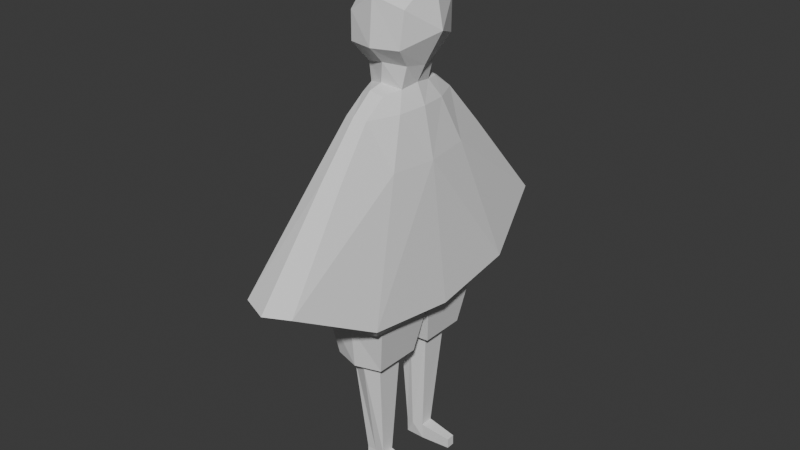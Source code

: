 # Source: char_placeholder.blend  (saved by Blender 4.0.36; exported with 4.5.12 LTS)
import bpy
from mathutils import Matrix  # noqa: F401  (used for matrix-valued properties, if any)

bpy.ops.wm.read_factory_settings(use_empty=True)
scene = bpy.context.scene
scene.name = 'Scene'

# ---- collections
col_collection = bpy.data.collections.new('Collection'); scene.collection.children.link(col_collection)

# ---- world
world_world = bpy.data.worlds.new('World'); scene.world = world_world
world_world.use_nodes = True; world_world.node_tree.nodes.clear()
_N = world_world.node_tree.nodes; _L = world_world.node_tree.links
n0 = _N.new('ShaderNodeOutputWorld'); n0.name = 'World Output'; n0.location = (300, 300)
n1 = _N.new('ShaderNodeBackground'); n1.name = 'Background'; n1.location = (10, 300)
n1.inputs[0].default_value = (0.05088, 0.05088, 0.05088, 1.0)
_L.new(n1.outputs[0], n0.inputs[0])
n0.is_active_output = True
world_world.color = (0.05088, 0.05088, 0.05088)
world_world.use_sun_shadow = False
world_world.sun_shadow_jitter_overblur = 0.0

# ---- meshes
me_cube_002 = bpy.data.meshes.new('Cube.002')
me_cube_002.from_pydata([(0.4031, 0.0, 1.698), (-0.4031, 0.0, 1.698), (-0.378, 2.441, -0.291), (-0.2238, 1.366, 1.046), (0.1606, 0.8285, 1.675), (-0.1606, 0.8285, 1.675), (0.378, 2.441, -0.291), (0.2238, 1.366, 1.046), (-0.7907, -0.001095, -1.009), (-0.5486, 0.0, 1.0), (0.7907, 0.0, -1.009), (0.5486, 0.0, 1.0), (0.2838, 0.0, 1.982), (-0.2854, 0.0, 1.988), (0.1606, 0.5162, 1.902), (-0.1606, 0.5162, 1.902), (-0.474, 0.683, 1.023), (0.7288, 1.323, -0.8628), (-0.3483, 0.4142, 1.686), (0.3483, 0.4142, 1.686), (-0.7288, 1.323, -0.8628), (0.474, 0.683, 1.023), (-0.2463, 0.262, 1.942), (0.2463, 0.262, 1.942), (-0.7036, 0.0, -1.074), (0.7036, 0.0, -1.074), (0.5951, 1.173, -1.045), (-0.5951, 1.173, -1.045), (-0.4867, 0.02054, -1.197), (0.4867, 0.02054, -1.197), (0.4867, 0.9492, -1.167), (-0.4867, 0.9492, -1.167), (-0.3729, 0.1516, -1.865), (0.3729, 0.1516, -1.865), (0.3695, 0.8425, -1.863), (-0.3763, 0.8425, -1.863), (-0.2301, 0.2906, -1.948), (0.2301, 0.2906, -1.948), (0.2233, 0.6951, -1.967), (-0.2368, 0.6951, -1.967), (-0.1436, 0.3531, -3.552), (0.1436, 0.3531, -3.552), (0.1436, 0.544, -3.546), (-0.1436, 0.544, -3.546), (-0.1436, 0.3602, -3.789), (0.1436, 0.3602, -3.789), (0.1436, 0.5511, -3.783), (-0.1436, 0.5511, -3.783), (0.4005, 0.0, 2.23), (-0.2497, 0.0, 2.223), (-0.2806, 0.2614, 2.201), (0.3254, 0.2606, 2.255), (0.53, 0.0, 3.386), (-0.4434, 0.0, 3.268), (-0.3538, 0.4986, 2.896), (0.4471, 0.4568, 3.019), (-0.3482, 0.5065, 2.502), (0.4091, 0.5009, 2.524), (0.6652, 0.0, 2.708), (-0.548, 0.0, 2.671), (0.5949, 0.3909, -3.623), (0.5949, 0.5155, -3.619), (0.4076, 0.3955, -3.778), (0.5949, 0.3955, -3.778), (0.5949, 0.5201, -3.774), (0.02718, 2.606, -0.2992), (0.005, 1.459, 1.068), (-0.002704, 0.8783, 1.708), (-0.00668, 0.5651, 1.958), (-0.01168, 0.3502, 2.002), (0.01241, 1.437, -0.8921), (0.01241, 1.272, -1.093), (0.01241, 1.025, -1.228), (-0.002267, 0.9534, -1.867), (0.006257, 0.7872, -1.968), (0.0, 0.544, -3.546), (0.0, 0.5511, -3.783), (0.05193, 0.4019, 2.29), (0.03406, 0.0, 3.578), (0.03763, 0.5627, 3.152), (0.04139, 0.619, 2.519), (-0.01501, -0.03752, -1.009), (-0.01501, -0.0458, -1.074), (-0.01501, -0.01589, -1.197), (-0.01501, 0.1152, -1.865), (-0.01501, 0.2542, -1.948), (-0.01501, 0.3167, -3.552), (-0.378, -2.441, -0.291), (-0.2238, -1.366, 1.046), (0.1606, -0.8285, 1.675), (-0.1606, -0.8285, 1.675), (0.378, -2.441, -0.291), (0.2238, -1.366, 1.046), (-0.7907, 0.001095, -1.009), (0.1606, -0.5162, 1.902), (-0.1606, -0.5162, 1.902), (-0.474, -0.683, 1.023), (0.7288, -1.323, -0.8628), (-0.3483, -0.4142, 1.686), (0.3483, -0.4142, 1.686), (-0.7288, -1.323, -0.8628), (0.474, -0.683, 1.023), (-0.2463, -0.262, 1.942), (0.2463, -0.262, 1.942), (0.5951, -1.173, -1.045), (-0.5951, -1.173, -1.045), (-0.4867, -0.02054, -1.197), (0.4867, -0.02054, -1.197), (0.4867, -0.9492, -1.167), (-0.4867, -0.9492, -1.167), (-0.3729, -0.1516, -1.865), (0.3729, -0.1516, -1.865), (0.3695, -0.8425, -1.863), (-0.3763, -0.8425, -1.863), (-0.2301, -0.2906, -1.948), (0.2301, -0.2906, -1.948), (0.2233, -0.6951, -1.967), (-0.2368, -0.6951, -1.967), (-0.1436, -0.3531, -3.552), (0.1436, -0.3531, -3.552), (0.1436, -0.544, -3.546), (-0.1436, -0.544, -3.546), (-0.1436, -0.3602, -3.789), (0.1436, -0.3602, -3.789), (0.1436, -0.5511, -3.783), (-0.1436, -0.5511, -3.783), (-0.2806, -0.2614, 2.201), (0.3254, -0.2606, 2.255), (-0.3538, -0.4986, 2.896), (0.4471, -0.4568, 3.019), (-0.3482, -0.5065, 2.502), (0.4091, -0.5009, 2.524), (0.5949, -0.3909, -3.623), (0.5949, -0.5155, -3.619), (0.4076, -0.3955, -3.778), (0.5949, -0.3955, -3.778), (0.5949, -0.5201, -3.774), (0.02718, -2.606, -0.2992), (0.005, -1.459, 1.068), (-0.002704, -0.8783, 1.708), (-0.00668, -0.5651, 1.958), (-0.01168, -0.3502, 2.002), (0.01241, -1.437, -0.8921), (0.01241, -1.272, -1.093), (0.01241, -1.025, -1.228), (-0.002267, -0.9534, -1.867), (0.006257, -0.7872, -1.968), (0.0, -0.544, -3.546), (0.0, -0.5511, -3.783), (0.05193, -0.4019, 2.29), (0.03763, -0.5627, 3.152), (0.04139, -0.619, 2.519), (-0.01501, 0.03752, -1.009), (-0.01501, 0.0458, -1.074), (-0.01501, 0.01589, -1.197), (-0.01501, -0.1152, -1.865), (-0.01501, -0.2542, -1.948), (-0.01501, -0.3167, -3.552)], [], [(20, 16, 3, 2), (65, 66, 7, 6), (18, 1, 13, 22), (66, 3, 5, 67), (16, 9, 1, 18), (21, 7, 4, 19), (17, 10, 25, 26), (17, 21, 11, 10), (22, 13, 49, 50), (19, 4, 14, 23), (67, 5, 15, 68), (0, 19, 23, 12), (68, 15, 22, 69), (6, 7, 21, 17), (65, 6, 17, 70), (11, 21, 19, 0), (3, 16, 18, 5), (5, 18, 22, 15), (8, 9, 16, 20), (26, 25, 29, 30), (8, 20, 27, 24), (81, 8, 24, 82), (70, 17, 26, 71), (72, 30, 34, 73), (24, 27, 31, 28), (71, 26, 30, 72), (82, 24, 28, 83), (34, 33, 37, 38), (83, 28, 32, 84), (30, 29, 33, 34), (28, 31, 35, 32), (38, 37, 41, 42), (32, 35, 39, 36), (73, 34, 38, 74), (84, 32, 36, 85), (75, 42, 46, 76), (36, 39, 43, 40), (74, 38, 42, 75), (85, 36, 40, 86), (47, 76, 46, 45, 44), (41, 86, 40, 44, 45), (45, 44, 62, 63), (40, 43, 47, 44), (80, 56, 54, 79), (12, 23, 51, 48), (69, 22, 50, 77), (79, 54, 53, 78), (56, 59, 53, 54), (58, 57, 55, 52), (48, 51, 57, 58), (50, 49, 59, 56), (77, 50, 56, 80), (61, 60, 63, 64), (46, 42, 61, 64), (45, 46, 64, 63), (41, 45, 63, 60), (42, 41, 60, 61), (51, 77, 80, 57), (55, 79, 78, 52), (23, 69, 77, 51), (57, 80, 79, 55), (39, 74, 75, 43), (43, 75, 76, 47), (35, 73, 74, 39), (27, 71, 72, 31), (31, 72, 73, 35), (20, 70, 71, 27), (2, 65, 70, 20), (14, 68, 69, 23), (4, 67, 68, 14), (7, 66, 67, 4), (2, 3, 66, 65), (37, 85, 86, 41), (33, 84, 85, 37), (29, 83, 84, 33), (25, 82, 83, 29), (10, 81, 82, 25), (100, 87, 88, 96), (137, 91, 92, 138), (98, 102, 13, 1), (138, 139, 90, 88), (96, 98, 1, 9), (101, 99, 89, 92), (97, 104, 25, 10), (97, 10, 11, 101), (102, 126, 49, 13), (99, 103, 94, 89), (139, 140, 95, 90), (0, 12, 103, 99), (140, 141, 102, 95), (91, 97, 101, 92), (137, 142, 97, 91), (11, 0, 99, 101), (88, 90, 98, 96), (90, 95, 102, 98), (93, 100, 96, 9), (104, 108, 107, 25), (93, 24, 105, 100), (152, 153, 24, 93), (142, 143, 104, 97), (144, 145, 112, 108), (24, 106, 109, 105), (143, 144, 108, 104), (153, 154, 106, 24), (112, 116, 115, 111), (154, 155, 110, 106), (108, 112, 111, 107), (106, 110, 113, 109), (116, 120, 119, 115), (110, 114, 117, 113), (145, 146, 116, 112), (155, 156, 114, 110), (147, 148, 124, 120), (114, 118, 121, 117), (146, 147, 120, 116), (156, 157, 118, 114), (125, 122, 123, 124, 148), (119, 123, 122, 118, 157), (123, 135, 134, 122), (118, 122, 125, 121), (151, 150, 128, 130), (12, 48, 127, 103), (141, 149, 126, 102), (150, 78, 53, 128), (130, 128, 53, 59), (58, 52, 129, 131), (48, 58, 131, 127), (126, 130, 59, 49), (149, 151, 130, 126), (133, 136, 135, 132), (124, 136, 133, 120), (123, 135, 136, 124), (119, 132, 135, 123), (120, 133, 132, 119), (127, 131, 151, 149), (129, 52, 78, 150), (103, 127, 149, 141), (131, 129, 150, 151), (117, 121, 147, 146), (121, 125, 148, 147), (113, 117, 146, 145), (105, 109, 144, 143), (109, 113, 145, 144), (100, 105, 143, 142), (87, 100, 142, 137), (94, 103, 141, 140), (89, 94, 140, 139), (92, 89, 139, 138), (87, 137, 138, 88), (115, 119, 157, 156), (111, 115, 156, 155), (107, 111, 155, 154), (25, 107, 154, 153), (10, 25, 153, 152)])
_uv = me_cube_002.uv_layers.new(name='UVMap')
_uv.uv.foreach_set('vector', [0.375, 0.1875, 0.625, 0.1875, 0.625, 0.25, 0.375, 0.25, 0.375, 0.375, 0.625, 0.375, 0.625, 0.5, 0.375, 0.5, 0.625, 0.1875, 0.625, 0.125, 0.625, 0.125, 0.625, 0.1875, 0.625, 0.375, 0.625, 0.25, 0.625, 0.25, 0.625, 0.375, 0.625, 0.1875, 0.625, 0.125, 0.625, 0.125, 0.625, 0.1875, 0.625, 0.5625, 0.625, 0.5, 0.625, 0.5, 0.625, 0.5625, 0.375, 0.5625, 0.375, 0.625, 0.375, 0.625, 0.375, 0.5625, 0.375, 0.5625, 0.625, 0.5625, 0.625, 0.625, 0.375, 0.625, 0.625, 0.1875, 0.625, 0.125, 0.625, 0.125, 0.625, 0.1875, 0.625, 0.5625, 0.625, 0.5, 0.625, 0.5, 0.625, 0.5625, 0.625, 0.375, 0.625, 0.25, 0.625, 0.25, 0.625, 0.375, 0.625, 0.625, 0.625, 0.5625, 0.625, 0.5625, 0.625, 0.625, 0.75, 0.5, 0.875, 0.5, 0.875, 0.5625, 0.75, 0.5625, 0.375, 0.5, 0.625, 0.5, 0.625, 0.5625, 0.375, 0.5625, 0.25, 0.5, 0.375, 0.5, 0.375, 0.5625, 0.25, 0.5625, 0.625, 0.625, 0.625, 0.5625, 0.625, 0.5625, 0.625, 0.625, 0.625, 0.25, 0.625, 0.1875, 0.625, 0.1875, 0.625, 0.25, 0.625, 0.25, 0.625, 0.1875, 0.625, 0.1875, 0.625, 0.25, 0.375, 0.125, 0.625, 0.125, 0.625, 0.1875, 0.375, 0.1875, 0.375, 0.5625, 0.375, 0.625, 0.375, 0.625, 0.375, 0.5625, 0.375, 0.125, 0.375, 0.1875, 0.375, 0.1875, 0.375, 0.125, 0.0, 0.0, 0.0, 0.0, 0.0, 0.0, 0.0, 0.0, 0.25, 0.5625, 0.375, 0.5625, 0.375, 0.5625, 0.25, 0.5625, 0.25, 0.5625, 0.375, 0.5625, 0.375, 0.5625, 0.25, 0.5625, 0.375, 0.125, 0.375, 0.1875, 0.375, 0.1875, 0.375, 0.125, 0.25, 0.5625, 0.375, 0.5625, 0.375, 0.5625, 0.25, 0.5625, 0.0, 0.0, 0.0, 0.0, 0.0, 0.0, 0.0, 0.0, 0.375, 0.5625, 0.375, 0.625, 0.375, 0.625, 0.375, 0.5625, 0.0, 0.0, 0.0, 0.0, 0.0, 0.0, 0.0, 0.0, 0.375, 0.5625, 0.375, 0.625, 0.375, 0.625, 0.375, 0.5625, 0.375, 0.125, 0.375, 0.1875, 0.375, 0.1875, 0.375, 0.125, 0.375, 0.5625, 0.375, 0.625, 0.375, 0.625, 0.375, 0.5625, 0.375, 0.125, 0.375, 0.1875, 0.375, 0.1875, 0.375, 0.125, 0.25, 0.5625, 0.375, 0.5625, 0.375, 0.5625, 0.25, 0.5625, 0.0, 0.0, 0.0, 0.0, 0.0, 0.0, 0.0, 0.0, 0.25, 0.5625, 0.375, 0.5625, 0.375, 0.5625, 0.25, 0.5625, 0.375, 0.125, 0.375, 0.1875, 0.375, 0.1875, 0.375, 0.125, 0.25, 0.5625, 0.375, 0.5625, 0.375, 0.5625, 0.25, 0.5625, 0.0, 0.0, 0.0, 0.0, 0.0, 0.0, 0.0, 0.0, 0.125, 0.5625, 0.25, 0.5625, 0.375, 0.5625, 0.375, 0.625, 0.125, 0.625, 0.0, 0.0, 0.0, 0.0, 0.0, 0.0, 0.0, 0.0, 0.0, 0.0, 0.375, 0.625, 0.125, 0.625, 0.125, 0.625, 0.375, 0.625, 0.375, 0.125, 0.375, 0.1875, 0.375, 0.1875, 0.375, 0.125, 0.75, 0.5625, 0.875, 0.5625, 0.875, 0.5625, 0.75, 0.5625, 0.625, 0.625, 0.625, 0.5625, 0.625, 0.5625, 0.625, 0.625, 0.75, 0.5625, 0.875, 0.5625, 0.875, 0.5625, 0.75, 0.5625, 0.75, 0.5625, 0.875, 0.5625, 0.875, 0.625, 0.75, 0.625, 0.625, 0.1875, 0.625, 0.125, 0.625, 0.125, 0.625, 0.1875, 0.625, 0.625, 0.625, 0.5625, 0.625, 0.5625, 0.625, 0.625, 0.625, 0.625, 0.625, 0.5625, 0.625, 0.5625, 0.625, 0.625, 0.625, 0.1875, 0.625, 0.125, 0.625, 0.125, 0.625, 0.1875, 0.75, 0.5625, 0.875, 0.5625, 0.875, 0.5625, 0.75, 0.5625, 0.375, 0.5625, 0.375, 0.625, 0.375, 0.625, 0.375, 0.5625, 0.375, 0.5625, 0.375, 0.5625, 0.375, 0.5625, 0.375, 0.5625, 0.375, 0.625, 0.375, 0.5625, 0.375, 0.5625, 0.375, 0.625, 0.0, 0.0, 0.0, 0.0, 0.0, 0.0, 0.0, 0.0, 0.375, 0.5625, 0.375, 0.625, 0.375, 0.625, 0.375, 0.5625, 0.625, 0.5625, 0.75, 0.5625, 0.75, 0.5625, 0.625, 0.5625, 0.625, 0.5625, 0.75, 0.5625, 0.75, 0.625, 0.625, 0.625, 0.625, 0.5625, 0.75, 0.5625, 0.75, 0.5625, 0.625, 0.5625, 0.625, 0.5625, 0.75, 0.5625, 0.75, 0.5625, 0.625, 0.5625, 0.125, 0.5625, 0.25, 0.5625, 0.25, 0.5625, 0.125, 0.5625, 0.125, 0.5625, 0.25, 0.5625, 0.25, 0.5625, 0.125, 0.5625, 0.125, 0.5625, 0.25, 0.5625, 0.25, 0.5625, 0.125, 0.5625, 0.125, 0.5625, 0.25, 0.5625, 0.25, 0.5625, 0.125, 0.5625, 0.125, 0.5625, 0.25, 0.5625, 0.25, 0.5625, 0.125, 0.5625, 0.125, 0.5625, 0.25, 0.5625, 0.25, 0.5625, 0.125, 0.5625, 0.125, 0.5, 0.25, 0.5, 0.25, 0.5625, 0.125, 0.5625, 0.625, 0.5, 0.75, 0.5, 0.75, 0.5625, 0.625, 0.5625, 0.625, 0.5, 0.625, 0.375, 0.625, 0.375, 0.625, 0.5, 0.625, 0.5, 0.625, 0.375, 0.625, 0.375, 0.625, 0.5, 0.375, 0.25, 0.625, 0.25, 0.625, 0.375, 0.375, 0.375, 0.0, 0.0, 0.0, 0.0, 0.0, 0.0, 0.0, 0.0, 0.0, 0.0, 0.0, 0.0, 0.0, 0.0, 0.0, 0.0, 0.0, 0.0, 0.0, 0.0, 0.0, 0.0, 0.0, 0.0, 0.0, 0.0, 0.0, 0.0, 0.0, 0.0, 0.0, 0.0, 0.0, 0.0, 0.0, 0.0, 0.0, 0.0, 0.0, 0.0, 0.375, 0.1875, 0.375, 0.25, 0.625, 0.25, 0.625, 0.1875, 0.375, 0.375, 0.375, 0.5, 0.625, 0.5, 0.625, 0.375, 0.625, 0.1875, 0.625, 0.1875, 0.625, 0.125, 0.625, 0.125, 0.625, 0.375, 0.625, 0.375, 0.625, 0.25, 0.625, 0.25, 0.625, 0.1875, 0.625, 0.1875, 0.625, 0.125, 0.625, 0.125, 0.625, 0.5625, 0.625, 0.5625, 0.625, 0.5, 0.625, 0.5, 0.375, 0.5625, 0.375, 0.5625, 0.375, 0.625, 0.375, 0.625, 0.375, 0.5625, 0.375, 0.625, 0.625, 0.625, 0.625, 0.5625, 0.625, 0.1875, 0.625, 0.1875, 0.625, 0.125, 0.625, 0.125, 0.625, 0.5625, 0.625, 0.5625, 0.625, 0.5, 0.625, 0.5, 0.625, 0.375, 0.625, 0.375, 0.625, 0.25, 0.625, 0.25, 0.625, 0.625, 0.625, 0.625, 0.625, 0.5625, 0.625, 0.5625, 0.75, 0.5, 0.75, 0.5625, 0.875, 0.5625, 0.875, 0.5, 0.375, 0.5, 0.375, 0.5625, 0.625, 0.5625, 0.625, 0.5, 0.25, 0.5, 0.25, 0.5625, 0.375, 0.5625, 0.375, 0.5, 0.625, 0.625, 0.625, 0.625, 0.625, 0.5625, 0.625, 0.5625, 0.625, 0.25, 0.625, 0.25, 0.625, 0.1875, 0.625, 0.1875, 0.625, 0.25, 0.625, 0.25, 0.625, 0.1875, 0.625, 0.1875, 0.375, 0.125, 0.375, 0.1875, 0.625, 0.1875, 0.625, 0.125, 0.375, 0.5625, 0.375, 0.5625, 0.375, 0.625, 0.375, 0.625, 0.375, 0.125, 0.375, 0.125, 0.375, 0.1875, 0.375, 0.1875, 0.0, 0.0, 0.0, 0.0, 0.0, 0.0, 0.0, 0.0, 0.25, 0.5625, 0.25, 0.5625, 0.375, 0.5625, 0.375, 0.5625, 0.25, 0.5625, 0.25, 0.5625, 0.375, 0.5625, 0.375, 0.5625, 0.375, 0.125, 0.375, 0.125, 0.375, 0.1875, 0.375, 0.1875, 0.25, 0.5625, 0.25, 0.5625, 0.375, 0.5625, 0.375, 0.5625, 0.0, 0.0, 0.0, 0.0, 0.0, 0.0, 0.0, 0.0, 0.375, 0.5625, 0.375, 0.5625, 0.375, 0.625, 0.375, 0.625, 0.0, 0.0, 0.0, 0.0, 0.0, 0.0, 0.0, 0.0, 0.375, 0.5625, 0.375, 0.5625, 0.375, 0.625, 0.375, 0.625, 0.375, 0.125, 0.375, 0.125, 0.375, 0.1875, 0.375, 0.1875, 0.375, 0.5625, 0.375, 0.5625, 0.375, 0.625, 0.375, 0.625, 0.375, 0.125, 0.375, 0.125, 0.375, 0.1875, 0.375, 0.1875, 0.25, 0.5625, 0.25, 0.5625, 0.375, 0.5625, 0.375, 0.5625, 0.0, 0.0, 0.0, 0.0, 0.0, 0.0, 0.0, 0.0, 0.25, 0.5625, 0.25, 0.5625, 0.375, 0.5625, 0.375, 0.5625, 0.375, 0.125, 0.375, 0.125, 0.375, 0.1875, 0.375, 0.1875, 0.25, 0.5625, 0.25, 0.5625, 0.375, 0.5625, 0.375, 0.5625, 0.0, 0.0, 0.0, 0.0, 0.0, 0.0, 0.0, 0.0, 0.125, 0.5625, 0.125, 0.625, 0.375, 0.625, 0.375, 0.5625, 0.25, 0.5625, 0.0, 0.0, 0.0, 0.0, 0.0, 0.0, 0.0, 0.0, 0.0, 0.0, 0.375, 0.625, 0.375, 0.625, 0.125, 0.625, 0.125, 0.625, 0.375, 0.125, 0.375, 0.125, 0.375, 0.1875, 0.375, 0.1875, 0.75, 0.5625, 0.75, 0.5625, 0.875, 0.5625, 0.875, 0.5625, 0.625, 0.625, 0.625, 0.625, 0.625, 0.5625, 0.625, 0.5625, 0.75, 0.5625, 0.75, 0.5625, 0.875, 0.5625, 0.875, 0.5625, 0.75, 0.5625, 0.75, 0.625, 0.875, 0.625, 0.875, 0.5625, 0.625, 0.1875, 0.625, 0.1875, 0.625, 0.125, 0.625, 0.125, 0.625, 0.625, 0.625, 0.625, 0.625, 0.5625, 0.625, 0.5625, 0.625, 0.625, 0.625, 0.625, 0.625, 0.5625, 0.625, 0.5625, 0.625, 0.1875, 0.625, 0.1875, 0.625, 0.125, 0.625, 0.125, 0.75, 0.5625, 0.75, 0.5625, 0.875, 0.5625, 0.875, 0.5625, 0.375, 0.5625, 0.375, 0.5625, 0.375, 0.625, 0.375, 0.625, 0.375, 0.5625, 0.375, 0.5625, 0.375, 0.5625, 0.375, 0.5625, 0.375, 0.625, 0.375, 0.625, 0.375, 0.5625, 0.375, 0.5625, 0.0, 0.0, 0.0, 0.0, 0.0, 0.0, 0.0, 0.0, 0.375, 0.5625, 0.375, 0.5625, 0.375, 0.625, 0.375, 0.625, 0.625, 0.5625, 0.625, 0.5625, 0.75, 0.5625, 0.75, 0.5625, 0.625, 0.5625, 0.625, 0.625, 0.75, 0.625, 0.75, 0.5625, 0.625, 0.5625, 0.625, 0.5625, 0.75, 0.5625, 0.75, 0.5625, 0.625, 0.5625, 0.625, 0.5625, 0.75, 0.5625, 0.75, 0.5625, 0.125, 0.5625, 0.125, 0.5625, 0.25, 0.5625, 0.25, 0.5625, 0.125, 0.5625, 0.125, 0.5625, 0.25, 0.5625, 0.25, 0.5625, 0.125, 0.5625, 0.125, 0.5625, 0.25, 0.5625, 0.25, 0.5625, 0.125, 0.5625, 0.125, 0.5625, 0.25, 0.5625, 0.25, 0.5625, 0.125, 0.5625, 0.125, 0.5625, 0.25, 0.5625, 0.25, 0.5625, 0.125, 0.5625, 0.125, 0.5625, 0.25, 0.5625, 0.25, 0.5625, 0.125, 0.5, 0.125, 0.5625, 0.25, 0.5625, 0.25, 0.5, 0.625, 0.5, 0.625, 0.5625, 0.75, 0.5625, 0.75, 0.5, 0.625, 0.5, 0.625, 0.5, 0.625, 0.375, 0.625, 0.375, 0.625, 0.5, 0.625, 0.5, 0.625, 0.375, 0.625, 0.375, 0.375, 0.25, 0.375, 0.375, 0.625, 0.375, 0.625, 0.25, 0.0, 0.0, 0.0, 0.0, 0.0, 0.0, 0.0, 0.0, 0.0, 0.0, 0.0, 0.0, 0.0, 0.0, 0.0, 0.0, 0.0, 0.0, 0.0, 0.0, 0.0, 0.0, 0.0, 0.0, 0.0, 0.0, 0.0, 0.0, 0.0, 0.0, 0.0, 0.0, 0.0, 0.0, 0.0, 0.0, 0.0, 0.0, 0.0, 0.0])
me_cube_002.update()

# ---- objects
ob_cube_001 = bpy.data.objects.new('Cube.001', me_cube_002)

# ---- transforms, parenting, visibility, modifiers, constraints
ob_cube_001.location = (0.0, 0.0, 0.0)
ob_cube_001.scale = (0.6142, 0.6142, 0.6142)

# ---- collection membership
col_collection.objects.link(ob_cube_001)

# ---- scene / render settings (as saved in the file)
scene.frame_start = 1; scene.frame_end = 250; scene.frame_set(1)
scene.render.engine = 'BLENDER_EEVEE_NEXT'
scene.cycles.sampling_pattern = 'TABULATED_SOBOL'
bpy.context.view_layer.update()

# ---- added for rendering (the .blend has no active camera and no usable light): camera, sun
cam_auto = bpy.data.cameras.new('AutoCamera')
cam_auto.lens = 50.0
cam_auto.sensor_width = 36.0
cam_auto.clip_end = 1000.0
ob_auto_camera = bpy.data.objects.new('AutoCamera', cam_auto)
scene.collection.objects.link(ob_auto_camera)
ob_auto_camera.location = (5.20658, -6.24789, 4.10049)
ob_auto_camera.rotation_euler = (1.09748, -7.21219e-08, 0.694738)
scene.camera = ob_auto_camera
light_auto_sun = bpy.data.lights.new('AutoSun', 'SUN')
light_auto_sun.energy = 3.0
light_auto_sun.angle = 0.0523599
ob_auto_sun = bpy.data.objects.new('AutoSun', light_auto_sun)
scene.collection.objects.link(ob_auto_sun)
ob_auto_sun.rotation_euler = (0.872665, 0.174533, 0.523599)
bpy.context.view_layer.update()
